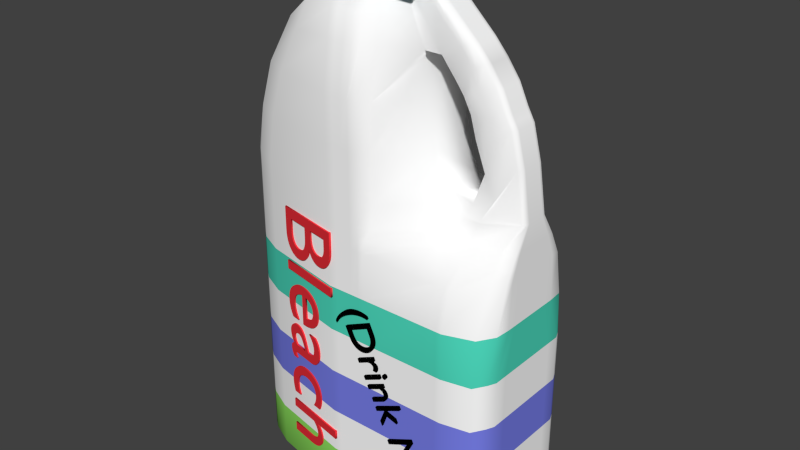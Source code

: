 # Source: Bleach_Bottle.blend  (saved by Blender 2.76.0; exported with 4.5.12 LTS)
import bpy
from mathutils import Matrix  # noqa: F401  (used for matrix-valued properties, if any)

bpy.ops.wm.read_factory_settings(use_empty=True)
scene = bpy.context.scene
scene.name = 'Scene'

# ---- collections
col_collection_1 = bpy.data.collections.new('Collection 1'); scene.collection.children.link(col_collection_1)

# ---- materials (node trees are filled in below, after node groups)
mat_color = bpy.data.materials.new('Color')
mat_color.alpha_threshold = 0.0
mat_color.use_transparent_shadow = False
mat_color.diffuse_color = (1.0, 1.0, 1.0, 1.0)
mat_color.roughness = 0.5
mat_stripe_1 = bpy.data.materials.new('Stripe 1')
mat_stripe_1.alpha_threshold = 0.0
mat_stripe_1.use_transparent_shadow = False
mat_stripe_1.diffuse_color = (0.2963, 0.8, 0.1284, 1.0)
mat_stripe_1.roughness = 0.5
mat_stripe_2 = bpy.data.materials.new('Stripe 2')
mat_stripe_2.alpha_threshold = 0.0
mat_stripe_2.use_transparent_shadow = False
mat_stripe_2.diffuse_color = (0.07655, 0.6982, 0.513, 1.0)
mat_stripe_2.roughness = 0.5
mat_stripe_3 = bpy.data.materials.new('Stripe 3')
mat_stripe_3.alpha_threshold = 0.0
mat_stripe_3.use_transparent_shadow = False
mat_stripe_3.diffuse_color = (0.1878, 0.2117, 0.8, 1.0)
mat_stripe_3.roughness = 0.5
mat_color_001 = bpy.data.materials.new('Color.001')
mat_color_001.alpha_threshold = 0.0
mat_color_001.use_transparent_shadow = False
mat_color_001.diffuse_color = (0.3656, 0.6876, 0.7743, 1.0)
mat_color_001.roughness = 0.5
mat_text_color = bpy.data.materials.new('Text Color')
mat_text_color.alpha_threshold = 0.0
mat_text_color.use_transparent_shadow = False
mat_text_color.diffuse_color = (0.8, 0.03079, 0.04217, 1.0)
mat_text_color.roughness = 0.5
mat_text_color_001 = bpy.data.materials.new('Text Color.001')
mat_text_color_001.alpha_threshold = 0.0
mat_text_color_001.use_transparent_shadow = False
mat_text_color_001.diffuse_color = (0.0, 0.0, 0.0, 1.0)
mat_text_color_001.roughness = 0.5

# ---- material node trees

# ---- world
world_world = bpy.data.worlds.new('World'); scene.world = world_world
world_world.color = (0.05088, 0.05088, 0.05088)
world_world.use_sun_shadow = False
world_world.sun_shadow_jitter_overblur = 0.0
world_world.cycles.sampling_method = 'MANUAL'
world_world.cycles.sample_map_resolution = 256

# ---- meshes
me_cube_001 = bpy.data.meshes.new('Cube.001')
me_cube_001.from_pydata([(-0.7473, -0.7482, -1.0), (-0.2736, -0.533, 1.0), (-0.7473, 0.7323, -1.0), (-0.2736, 0.5635, 1.0), (0.922, -0.9172, -1.0), (0.2871, -0.2039, 1.0), (0.922, 0.9172, -1.0), (0.2871, 0.2039, 1.0), (-0.7473, -0.7482, -0.8182), (-0.7473, -0.7482, -0.6364), (-0.7473, -0.7482, -0.4545), (-0.7473, -0.7482, -0.2727), (-0.7473, -0.7482, -0.09091), (-0.7473, -0.7482, 0.09091), (-0.7473, -0.7482, 0.2727), (-0.7054, -0.7482, 0.4545), (-0.6112, -0.7482, 0.6364), (-0.5057, -0.6873, 0.7916), (-0.2736, -0.5079, 1.0), (-0.2736, -0.186, 1.0), (-0.2736, -0.133, 1.0), (-0.2736, -0.0799, 1.0), (-0.2736, -0.02685, 1.0), (-0.2736, 0.0262, 1.0), (-0.2736, 0.07926, 1.0), (-0.2736, 0.1323, 1.0), (-0.2736, 0.1854, 1.0), (-0.2736, 0.5073, 1.0), (-0.5057, 0.6723, 0.7916), (-0.6112, 0.7323, 0.6364), (-0.7054, 0.7323, 0.4545), (-0.7473, 0.7323, 0.2727), (-0.7473, 0.7323, 0.09091), (-0.7473, 0.7323, -0.09091), (-0.7473, 0.7323, -0.2727), (-0.7473, 0.7323, -0.4545), (-0.7473, 0.7323, -0.6364), (-0.7473, 0.7323, -0.8182), (-0.9171, 0.612, -1.0), (-0.9724, 0.4426, -1.0), (-1.0, 0.2695, -1.0), (-1.0, 0.1494, -1.0), (-1.0, 0.02929, -1.0), (-1.0, -0.09082, -1.0), (-1.0, -0.2109, -1.0), (-1.0, -0.331, -1.0), (-0.9724, -0.5039, -1.0), (-0.9171, -0.5913, -1.0), (-0.2394, 0.5635, 1.0), (-0.1817, 0.5635, 1.0), (-0.124, 0.5635, 1.0), (-0.06631, 0.5635, 1.0), (-0.008622, 0.5635, 1.0), (0.06761, 0.506, 1.0), (0.1404, 0.1927, 1.0), (0.1706, 0.1853, 1.0), (0.2306, 0.2635, 1.0), (0.2787, 0.2221, 1.0), (0.5944, 0.2208, 0.8347), (0.8758, 0.2208, 0.5839), (0.9326, 0.2208, 0.4545), (0.9778, 0.2208, 0.2727), (0.9186, 0.6017, 0.09091), (0.922, 0.8687, -0.09091), (0.922, 0.9172, -0.2727), (0.922, 0.9172, -0.4545), (0.922, 0.9172, -0.6364), (0.922, 0.9172, -0.8182), (0.7244, 1.0, -1.0), (0.6836, 1.0, -1.0), (0.6428, 1.0, -1.0), (0.602, 1.0, -1.0), (0.129, 1.0, -1.0), (0.08842, 1.0, -1.0), (0.03073, 1.0, -1.0), (-0.02696, 1.0, -1.0), (-0.08465, 1.0, -1.0), (-0.1423, 1.0, -1.0), (0.3014, 0.1415, 1.0), (0.3014, 0.11, 1.0), (0.3014, 0.07859, 1.0), (0.3014, 0.04715, 1.0), (0.3014, 0.01572, 1.0), (0.3014, -0.01572, 1.0), (0.3014, -0.04715, 1.0), (0.3014, -0.07859, 1.0), (0.3014, -0.11, 1.0), (0.3014, -0.1415, 1.0), (0.5944, -0.2208, 0.8347), (0.8758, -0.2208, 0.5839), (0.9326, -0.2208, 0.4545), (0.9778, -0.2208, 0.2727), (0.9186, -0.6017, 0.09091), (0.922, -0.8687, -0.09091), (0.922, -0.9172, -0.2727), (0.922, -0.9172, -0.4545), (0.922, -0.9172, -0.6364), (0.922, -0.9172, -0.8182), (0.9759, -0.7458, -1.0), (1.0, -0.6364, -1.0), (1.0, -0.4545, -1.0), (1.0, -0.2727, -1.0), (1.0, -0.09091, -1.0), (1.0, 0.09091, -1.0), (1.0, 0.2727, -1.0), (1.0, 0.4545, -1.0), (1.0, 0.6364, -1.0), (0.9759, 0.7458, -1.0), (0.2787, -0.2221, 1.0), (0.2306, -0.2635, 1.0), (0.1706, -0.1933, 1.0), (0.1404, -0.1933, 1.0), (0.06761, -0.5067, 1.0), (-0.008622, -0.5641, 1.0), (-0.06631, -0.5641, 1.0), (-0.124, -0.5641, 1.0), (-0.1817, -0.5641, 1.0), (-0.2394, -0.5641, 1.0), (-0.1423, -1.0, -1.0), (-0.08465, -1.0, -1.0), (-0.02696, -1.0, -1.0), (0.03073, -1.0, -1.0), (0.08842, -1.0, -1.0), (0.129, -1.0, -1.0), (0.602, -1.0, -1.0), (0.6428, -1.0, -1.0), (0.6836, -1.0, -1.0), (0.7244, -1.0, -1.0), (0.2162, -0.1905, 1.0), (0.1816, -0.1877, 1.0), (0.1554, -0.1583, 1.0), (0.1404, -0.1583, 1.0), (0.06761, -0.4562, 1.0), (-0.008622, -0.5079, 1.0), (-0.06631, -0.5079, 1.0), (-0.124, -0.5079, 1.0), (-0.1817, -0.5079, 1.0), (-0.2394, -0.5079, 1.0), (0.2058, -0.1677, 1.0), (0.1816, -0.1677, 1.0), (0.1554, -0.1232, 1.0), (0.1404, -0.1232, 1.0), (0.06761, -0.1671, 1.0), (-0.008622, -0.186, 1.0), (-0.06631, -0.186, 1.0), (-0.124, -0.186, 1.0), (-0.1817, -0.186, 1.0), (-0.2394, -0.186, 1.0), (0.2058, -0.1198, 1.0), (0.1816, -0.1198, 1.0), (0.1554, -0.08806, 1.0), (0.1404, -0.08806, 1.0), (0.06761, -0.1194, 1.0), (-0.008622, -0.133, 1.0), (-0.06631, -0.133, 1.0), (-0.124, -0.133, 1.0), (-0.1817, -0.133, 1.0), (-0.2394, -0.133, 1.0), (0.2058, -0.07187, 1.0), (0.1816, -0.07187, 1.0), (0.1554, -0.05297, 1.0), (0.1404, -0.05297, 1.0), (0.06761, -0.0718, 1.0), (-0.008622, -0.0799, 1.0), (-0.06631, -0.0799, 1.0), (-0.124, -0.0799, 1.0), (-0.1817, -0.0799, 1.0), (-0.2394, -0.0799, 1.0), (0.2058, -0.02396, 1.0), (0.1816, -0.02396, 1.0), (0.1554, -0.01787, 1.0), (0.1404, -0.01787, 1.0), (0.06761, -0.02415, 1.0), (-0.008622, -0.02685, 1.0), (-0.06631, -0.02685, 1.0), (-0.124, -0.02685, 1.0), (-0.1817, -0.02685, 1.0), (-0.2394, -0.02685, 1.0), (0.2058, 0.02396, 1.0), (0.1816, 0.02396, 1.0), (0.1554, 0.01722, 1.0), (0.1404, 0.01722, 1.0), (0.06761, 0.0235, 1.0), (-0.008622, 0.0262, 1.0), (-0.06631, 0.0262, 1.0), (-0.124, 0.0262, 1.0), (-0.1817, 0.0262, 1.0), (-0.2394, 0.0262, 1.0), (0.2058, 0.07187, 1.0), (0.1816, 0.07187, 1.0), (0.1554, 0.05232, 1.0), (0.1404, 0.05232, 1.0), (0.06761, 0.07115, 1.0), (-0.008622, 0.07926, 1.0), (-0.06631, 0.07926, 1.0), (-0.124, 0.07926, 1.0), (-0.1817, 0.07926, 1.0), (-0.2394, 0.07926, 1.0), (0.2058, 0.1198, 1.0), (0.1816, 0.1198, 1.0), (0.1554, 0.08741, 1.0), (0.1404, 0.08741, 1.0), (0.06761, 0.1188, 1.0), (-0.008622, 0.1323, 1.0), (-0.06631, 0.1323, 1.0), (-0.124, 0.1323, 1.0), (-0.1817, 0.1323, 1.0), (-0.2394, 0.1323, 1.0), (0.2058, 0.1677, 1.0), (0.1859, 0.1549, 1.0), (0.1554, 0.1225, 1.0), (0.1404, 0.1225, 1.0), (0.06761, 0.1664, 1.0), (-0.008622, 0.1854, 1.0), (-0.06631, 0.1854, 1.0), (-0.124, 0.1854, 1.0), (-0.1817, 0.1854, 1.0), (-0.2394, 0.1854, 1.0), (0.2097, 0.2011, 1.0), (0.1896, 0.1972, 1.0), (0.1554, 0.1576, 1.0), (0.1404, 0.1576, 1.0), (0.06761, 0.4556, 1.0), (-0.008622, 0.5073, 1.0), (-0.06631, 0.5073, 1.0), (-0.124, 0.5073, 1.0), (-0.1817, 0.5073, 1.0), (-0.2394, 0.5073, 1.0), (-0.3234, -0.7145, -1.0), (-0.2223, -0.7004, -1.0), (-0.02696, -0.8182, -1.0), (0.03073, -0.8182, -1.0), (0.08842, -0.8182, -1.0), (0.129, -0.8182, -1.0), (0.602, -0.8182, -1.0), (0.6428, -0.8182, -1.0), (0.6836, -0.8182, -1.0), (0.7244, -0.8182, -1.0), (-0.2661, -0.6467, -1.0), (-0.1947, -0.6105, -1.0), (-0.02696, -0.6364, -1.0), (0.03073, -0.6364, -1.0), (0.08842, -0.6364, -1.0), (0.129, -0.6364, -1.0), (0.602, -0.6364, -1.0), (0.6428, -0.6364, -1.0), (0.6836, -0.6364, -1.0), (0.7244, -0.6364, -1.0), (-0.1423, -0.4545, -1.0), (-0.08465, -0.4545, -1.0), (-0.02696, -0.4545, -1.0), (0.03073, -0.4545, -1.0), (0.08842, -0.4545, -1.0), (0.129, -0.4545, -1.0), (0.602, -0.4545, -1.0), (0.6428, -0.4545, -1.0), (0.6836, -0.4545, -1.0), (0.7244, -0.4545, -1.0), (-0.1423, -0.2727, -1.0), (-0.08465, -0.2727, -1.0), (-0.02696, -0.2727, -1.0), (0.03073, -0.2727, -1.0), (0.08842, -0.2727, -1.0), (0.129, -0.2727, -1.0), (0.602, -0.2727, -1.0), (0.6428, -0.2727, -1.0), (0.6836, -0.2727, -1.0), (0.7244, -0.2727, -1.0), (-0.1423, -0.09091, -1.0), (-0.08465, -0.09091, -1.0), (-0.02696, -0.09091, -1.0), (0.03073, -0.09091, -1.0), (0.08842, -0.09091, -1.0), (0.129, -0.09091, -1.0), (0.602, -0.09091, -1.0), (0.6428, -0.09091, -1.0), (0.6836, -0.09091, -1.0), (0.7244, -0.09091, -1.0), (-0.1423, 0.09091, -1.0), (-0.08465, 0.09091, -1.0), (-0.02696, 0.09091, -1.0), (0.03073, 0.09091, -1.0), (0.08842, 0.09091, -1.0), (0.129, 0.09091, -1.0), (0.602, 0.09091, -1.0), (0.6428, 0.09091, -1.0), (0.6836, 0.09091, -1.0), (0.7244, 0.09091, -1.0), (-0.1423, 0.2727, -1.0), (-0.08465, 0.2727, -1.0), (-0.02696, 0.2727, -1.0), (0.03073, 0.2727, -1.0), (0.08842, 0.2727, -1.0), (0.129, 0.2727, -1.0), (0.602, 0.2727, -1.0), (0.6428, 0.2727, -1.0), (0.6836, 0.2727, -1.0), (0.7244, 0.2727, -1.0), (-0.1147, 0.5157, -1.0), (-0.08465, 0.4545, -1.0), (-0.02696, 0.4545, -1.0), (0.03073, 0.4545, -1.0), (0.08842, 0.4545, -1.0), (0.129, 0.4545, -1.0), (0.602, 0.4545, -1.0), (0.6428, 0.4545, -1.0), (0.6836, 0.4545, -1.0), (0.7244, 0.4545, -1.0), (-0.1423, 0.5439, -1.0), (-0.08465, 0.6364, -1.0), (-0.02696, 0.6364, -1.0), (0.03073, 0.6364, -1.0), (0.08842, 0.6364, -1.0), (0.129, 0.6364, -1.0), (0.602, 0.6364, -1.0), (0.6428, 0.6364, -1.0), (0.6836, 0.6364, -1.0), (0.7244, 0.6364, -1.0), (-0.126, 0.6906, -1.0), (-0.08465, 0.8182, -1.0), (-0.02696, 0.8182, -1.0), (0.03073, 0.8182, -1.0), (0.08842, 0.8182, -1.0), (0.129, 0.8182, -1.0), (0.602, 0.8182, -1.0), (0.6428, 0.8182, -1.0), (0.6836, 0.8182, -1.0), (0.7244, 0.8182, -1.0), (0.5623, -0.2635, 0.8298), (0.7819, -0.2635, 0.5335), (0.799, -0.2635, 0.3301), (0.6993, -0.2635, 0.2335), (0.7244, -0.8476, 0.05757), (0.7244, -1.0, -0.09091), (0.7244, -1.0, -0.2727), (0.7244, -1.0, -0.4545), (0.7244, -1.0, -0.6364), (0.7244, -1.0, -0.8182), (0.5416, -0.2635, 0.8205), (0.7291, -0.2635, 0.4176), (0.6523, -0.2635, 0.2942), (0.6083, -0.2635, 0.239), (0.6836, -0.8476, 0.05757), (0.6836, -1.0, -0.09091), (0.6836, -1.0, -0.2727), (0.6836, -1.0, -0.4545), (0.6836, -1.0, -0.6364), (0.6836, -1.0, -0.8182), (0.4077, -0.2559, 0.7795), (0.6584, -0.2635, 0.5263), (0.4801, -0.2635, 0.3329), (0.5729, -0.3521, 0.2359), (0.6428, -0.8476, 0.05757), (0.6428, -1.0, -0.09091), (0.6428, -1.0, -0.2727), (0.6428, -1.0, -0.4545), (0.6428, -1.0, -0.6364), (0.6428, -1.0, -0.8182), (0.2879, -0.2559, 0.78), (0.2472, -0.2635, 0.7359), (0.3813, -0.2635, 0.4509), (0.4377, -0.423, 0.2758), (0.602, -0.8476, 0.05757), (0.602, -1.0, -0.09091), (0.602, -1.0, -0.2727), (0.602, -1.0, -0.4545), (0.602, -1.0, -0.6364), (0.602, -1.0, -0.8182), (0.1404, -0.7064, 0.8182), (0.1647, -0.8981, 0.6364), (0.1647, -0.8981, 0.4545), (0.1647, -0.8981, 0.2727), (0.129, -1.0, 0.09091), (0.129, -1.0, -0.09091), (0.129, -1.0, -0.2727), (0.129, -1.0, -0.4545), (0.129, -1.0, -0.6364), (0.129, -1.0, -0.8182), (0.07248, -0.8487, 0.8182), (0.08842, -1.0, 0.6364), (0.08842, -1.0, 0.4545), (0.08842, -1.0, 0.2727), (0.08842, -1.0, 0.09091), (0.08842, -1.0, -0.09091), (0.08842, -1.0, -0.2727), (0.08842, -1.0, -0.4545), (0.08842, -1.0, -0.6364), (0.08842, -1.0, -0.8182), (0.03073, -0.9186, 0.8182), (0.03073, -1.0, 0.6364), (0.03073, -1.0, 0.4545), (0.03073, -1.0, 0.2727), (0.03073, -1.0, 0.09091), (0.03073, -1.0, -0.09091), (0.03073, -1.0, -0.2727), (0.03073, -1.0, -0.4545), (0.03073, -1.0, -0.6364), (0.03073, -1.0, -0.8182), (-0.02696, -0.9186, 0.8182), (-0.02696, -1.0, 0.6364), (-0.02696, -1.0, 0.4545), (-0.02696, -1.0, 0.2727), (-0.02696, -1.0, 0.09091), (-0.02696, -1.0, -0.09091), (-0.02696, -1.0, -0.2727), (-0.02696, -1.0, -0.4545), (-0.02696, -1.0, -0.6364), (-0.02696, -1.0, -0.8182), (-0.08465, -0.9186, 0.8182), (-0.08465, -1.0, 0.6364), (-0.08465, -1.0, 0.4545), (-0.08465, -1.0, 0.2727), (-0.08465, -1.0, 0.09091), (-0.08465, -1.0, -0.09091), (-0.08465, -1.0, -0.2727), (-0.08465, -1.0, -0.4545), (-0.08465, -1.0, -0.6364), (-0.08465, -1.0, -0.8182), (-0.1423, -0.9186, 0.8182), (-0.1423, -1.0, 0.6364), (-0.1423, -1.0, 0.4545), (-0.1423, -1.0, 0.2727), (-0.1423, -1.0, 0.09091), (-0.1423, -1.0, -0.09091), (-0.1423, -1.0, -0.2727), (-0.1423, -1.0, -0.4545), (-0.1423, -1.0, -0.6364), (-0.1423, -1.0, -0.8182), (0.6166, 0.1701, 0.8347), (0.898, 0.1701, 0.5839), (0.9548, 0.1701, 0.4545), (1.0, 0.1701, 0.2727), (1.0, 0.5198, 0.09091), (0.9918, 0.6487, -0.09091), (0.9759, 0.7458, -0.2727), (0.9759, 0.7458, -0.4545), (0.9759, 0.7458, -0.6364), (0.9759, 0.7458, -0.8182), (0.6166, 0.1323, 0.8347), (0.898, 0.1323, 0.5839), (0.9548, 0.1323, 0.4545), (1.0, 0.1323, 0.2727), (1.0, 0.4043, 0.09091), (1.0, 0.4401, -0.09091), (1.0, 0.6364, -0.2727), (1.0, 0.6364, -0.4545), (1.0, 0.6364, -0.6364), (1.0, 0.6364, -0.8182), (0.6166, 0.09452, 0.8347), (0.898, 0.09452, 0.5839), (0.9548, 0.09452, 0.4545), (1.0, 0.09452, 0.2727), (1.0, 0.2888, 0.09091), (1.0, 0.3143, -0.09091), (1.0, 0.4545, -0.2727), (1.0, 0.4545, -0.4545), (1.0, 0.4545, -0.6364), (1.0, 0.4545, -0.8182), (0.6166, 0.05671, 0.8347), (0.898, 0.05671, 0.5839), (0.9548, 0.05671, 0.4545), (1.0, 0.05671, 0.2727), (1.0, 0.1733, 0.09091), (1.0, 0.1886, -0.09091), (1.0, 0.2727, -0.2727), (1.0, 0.2727, -0.4545), (1.0, 0.2727, -0.6364), (1.0, 0.2727, -0.8182), (0.6166, 0.0189, 0.8347), (0.898, 0.0189, 0.5839), (0.9548, 0.0189, 0.4545), (1.0, 0.0189, 0.2727), (1.0, 0.05776, 0.09091), (1.0, 0.06287, -0.09091), (1.0, 0.09091, -0.2727), (1.0, 0.09091, -0.4545), (1.0, 0.09091, -0.6364), (1.0, 0.09091, -0.8182), (0.6166, -0.0189, 0.8347), (0.898, -0.0189, 0.5839), (0.9548, -0.0189, 0.4545), (1.0, -0.0189, 0.2727), (1.0, -0.05776, 0.09091), (1.0, -0.06287, -0.09091), (1.0, -0.09091, -0.2727), (1.0, -0.09091, -0.4545), (1.0, -0.09091, -0.6364), (1.0, -0.09091, -0.8182), (0.6166, -0.05671, 0.8347), (0.898, -0.05671, 0.5839), (0.9548, -0.05671, 0.4545), (1.0, -0.05671, 0.2727), (1.0, -0.1733, 0.09091), (1.0, -0.1886, -0.09091), (1.0, -0.2727, -0.2727), (1.0, -0.2727, -0.4545), (1.0, -0.2727, -0.6364), (1.0, -0.2727, -0.8182), (0.6166, -0.09452, 0.8347), (0.898, -0.09452, 0.5839), (0.9548, -0.09452, 0.4545), (1.0, -0.09452, 0.2727), (1.0, -0.2888, 0.09091), (1.0, -0.3143, -0.09091), (1.0, -0.4545, -0.2727), (1.0, -0.4545, -0.4545), (1.0, -0.4545, -0.6364), (1.0, -0.4545, -0.8182), (0.6166, -0.1323, 0.8347), (0.898, -0.1323, 0.5839), (0.9548, -0.1323, 0.4545), (1.0, -0.1323, 0.2727), (1.0, -0.4043, 0.09091), (1.0, -0.4401, -0.09091), (1.0, -0.6364, -0.2727), (1.0, -0.6364, -0.4545), (1.0, -0.6364, -0.6364), (1.0, -0.6364, -0.8182), (0.6166, -0.1701, 0.8347), (0.898, -0.1701, 0.5839), (0.9548, -0.1701, 0.4545), (1.0, -0.1701, 0.2727), (1.0, -0.5198, 0.09091), (0.9918, -0.6487, -0.09091), (0.9759, -0.7458, -0.2727), (0.9759, -0.7458, -0.4545), (0.9759, -0.7458, -0.6364), (0.9759, -0.7458, -0.8182), (-0.1423, 0.9182, 0.8182), (-0.1423, 1.0, 0.6364), (-0.1423, 1.0, 0.4545), (-0.1423, 1.0, 0.2727), (-0.1423, 1.0, 0.09091), (-0.1423, 1.0, -0.09091), (-0.1423, 1.0, -0.2727), (-0.1423, 1.0, -0.4545), (-0.1423, 1.0, -0.6364), (-0.1423, 1.0, -0.8182), (-0.08465, 0.9182, 0.8182), (-0.08465, 1.0, 0.6364), (-0.08465, 1.0, 0.4545), (-0.08465, 1.0, 0.2727), (-0.08465, 1.0, 0.09091), (-0.08465, 1.0, -0.09091), (-0.08465, 1.0, -0.2727), (-0.08465, 1.0, -0.4545), (-0.08465, 1.0, -0.6364), (-0.08465, 1.0, -0.8182), (-0.02696, 0.9182, 0.8182), (-0.02696, 1.0, 0.6364), (-0.02696, 1.0, 0.4545), (-0.02696, 1.0, 0.2727), (-0.02696, 1.0, 0.09091), (-0.02696, 1.0, -0.09091), (-0.02696, 1.0, -0.2727), (-0.02696, 1.0, -0.4545), (-0.02696, 1.0, -0.6364), (-0.02696, 1.0, -0.8182), (0.03073, 0.9182, 0.8182), (0.03073, 1.0, 0.6364), (0.03073, 1.0, 0.4545), (0.03073, 1.0, 0.2727), (0.03073, 1.0, 0.09091), (0.03073, 1.0, -0.09091), (0.03073, 1.0, -0.2727), (0.03073, 1.0, -0.4545), (0.03073, 1.0, -0.6364), (0.03073, 1.0, -0.8182), (0.07248, 0.8483, 0.8182), (0.08842, 1.0, 0.6364), (0.08842, 1.0, 0.4545), (0.08842, 1.0, 0.2727), (0.08842, 1.0, 0.09091), (0.08842, 1.0, -0.09091), (0.08842, 1.0, -0.2727), (0.08842, 1.0, -0.4545), (0.08842, 1.0, -0.6364), (0.08842, 1.0, -0.8182), (0.1404, 0.706, 0.8182), (0.1647, 0.8981, 0.6364), (0.1647, 0.8981, 0.4545), (0.1647, 0.8981, 0.2727), (0.129, 1.0, 0.09091), (0.129, 1.0, -0.09091), (0.129, 1.0, -0.2727), (0.129, 1.0, -0.4545), (0.129, 1.0, -0.6364), (0.129, 1.0, -0.8182), (0.2695, 0.2635, 0.7905), (0.2472, 0.2635, 0.7359), (0.3813, 0.2635, 0.4509), (0.4377, 0.423, 0.2758), (0.602, 0.8476, 0.05757), (0.602, 1.0, -0.09091), (0.602, 1.0, -0.2727), (0.602, 1.0, -0.4545), (0.602, 1.0, -0.6364), (0.602, 1.0, -0.8182), (0.4077, 0.2711, 0.7795), (0.6584, 0.2635, 0.5263), (0.4801, 0.2635, 0.3329), (0.5729, 0.3521, 0.2359), (0.6428, 0.8476, 0.05757), (0.6428, 1.0, -0.09091), (0.6428, 1.0, -0.2727), (0.6428, 1.0, -0.4545), (0.6428, 1.0, -0.6364), (0.6428, 1.0, -0.8182), (0.5416, 0.2635, 0.8205), (0.7291, 0.2635, 0.4176), (0.6523, 0.2635, 0.2942), (0.6083, 0.2635, 0.239), (0.6836, 0.8476, 0.05757), (0.6836, 1.0, -0.09091), (0.6836, 1.0, -0.2727), (0.6836, 1.0, -0.4545), (0.6836, 1.0, -0.6364), (0.6836, 1.0, -0.8182), (0.5623, 0.2635, 0.8298), (0.7819, 0.2635, 0.5335), (0.799, 0.2635, 0.3301), (0.6993, 0.2635, 0.2335), (0.7244, 0.8476, 0.05757), (0.7244, 1.0, -0.09091), (0.7244, 1.0, -0.2727), (0.7244, 1.0, -0.4545), (0.7244, 1.0, -0.6364), (0.7244, 1.0, -0.8182), (-0.6138, -0.5433, 0.8182), (-0.781, -0.5913, 0.6364), (-0.8752, -0.5913, 0.4545), (-0.9171, -0.5913, 0.2727), (-0.9171, -0.5913, 0.09091), (-0.9171, -0.5913, -0.09091), (-0.9171, -0.5913, -0.2727), (-0.9171, -0.5913, -0.4545), (-0.9171, -0.5913, -0.6364), (-0.9171, -0.5913, -0.8182), (-0.6138, -0.4145, 0.8182), (-0.7931, -0.5039, 0.6364), (-0.9172, -0.5039, 0.4545), (-0.9724, -0.5039, 0.2727), (-0.9724, -0.5039, 0.09091), (-0.9724, -0.5039, -0.09091), (-0.9724, -0.5039, -0.2727), (-0.9724, -0.5039, -0.4545), (-0.9724, -0.5039, -0.6364), (-0.9724, -0.5039, -0.8182), (-0.6138, -0.3042, 0.8182), (-0.8207, -0.331, 0.6364), (-0.9448, -0.331, 0.4545), (-1.0, -0.331, 0.2727), (-1.0, -0.331, 0.09091), (-1.0, -0.331, -0.09091), (-1.0, -0.331, -0.2727), (-1.0, -0.331, -0.4545), (-1.0, -0.331, -0.6364), (-1.0, -0.331, -0.8182), (-0.6138, -0.1939, 0.8182), (-0.8207, -0.2109, 0.6364), (-0.9448, -0.2109, 0.4545), (-1.0, -0.2109, 0.2727), (-1.0, -0.2109, 0.09091), (-1.0, -0.2109, -0.09091), (-1.0, -0.2109, -0.2727), (-1.0, -0.2109, -0.4545), (-1.0, -0.2109, -0.6364), (-1.0, -0.2109, -0.8182), (-0.6138, -0.08361, 0.8182), (-0.8207, -0.09082, 0.6364), (-0.9448, -0.09082, 0.4545), (-1.0, -0.09082, 0.2727), (-1.0, -0.09082, 0.09091), (-1.0, -0.09082, -0.09091), (-1.0, -0.09082, -0.2727), (-1.0, -0.09082, -0.4545), (-1.0, -0.09082, -0.6364), (-1.0, -0.09082, -0.8182), (-0.6138, 0.0267, 0.8182), (-0.8207, 0.02929, 0.6364), (-0.9448, 0.02929, 0.4545), (-1.0, 0.02929, 0.2727), (-1.0, 0.02929, 0.09091), (-1.0, 0.02929, -0.09091), (-1.0, 0.02929, -0.2727), (-1.0, 0.02929, -0.4545), (-1.0, 0.02929, -0.6364), (-1.0, 0.02929, -0.8182), (-0.6138, 0.137, 0.8182), (-0.8207, 0.1494, 0.6364), (-0.9448, 0.1494, 0.4545), (-1.0, 0.1494, 0.2727), (-1.0, 0.1494, 0.09091), (-1.0, 0.1494, -0.09091), (-1.0, 0.1494, -0.2727), (-1.0, 0.1494, -0.4545), (-1.0, 0.1494, -0.6364), (-1.0, 0.1494, -0.8182), (-0.6138, 0.2473, 0.8182), (-0.8207, 0.2695, 0.6364), (-0.9448, 0.2695, 0.4545), (-1.0, 0.2695, 0.2727), (-1.0, 0.2695, 0.09091), (-1.0, 0.2695, -0.09091), (-1.0, 0.2695, -0.2727), (-1.0, 0.2695, -0.4545), (-1.0, 0.2695, -0.6364), (-1.0, 0.2695, -0.8182), (-0.6138, 0.3576, 0.8182), (-0.7931, 0.4426, 0.6364), (-0.9172, 0.4426, 0.4545), (-0.9724, 0.4426, 0.2727), (-0.9724, 0.4426, 0.09091), (-0.9724, 0.4426, -0.09091), (-0.9724, 0.4426, -0.2727), (-0.9724, 0.4426, -0.4545), (-0.9724, 0.4426, -0.6364), (-0.9724, 0.4426, -0.8182), (-0.6138, 0.5619, 0.8182), (-0.781, 0.612, 0.6364), (-0.8752, 0.612, 0.4545), (-0.9171, 0.612, 0.2727), (-0.9171, 0.612, 0.09091), (-0.9171, 0.612, -0.09091), (-0.9171, 0.612, -0.2727), (-0.9171, 0.612, -0.4545), (-0.9171, 0.612, -0.6364), (-0.9171, 0.612, -0.8182), (0.7672, 0.2208, 0.7087), (0.7672, -0.2208, 0.7087), (0.6652, -0.2635, 0.6963), (0.6148, -0.2635, 0.7487), (0.5084, -0.2635, 0.7098), (0.7894, 0.1701, 0.7087), (0.7894, 0.1323, 0.7087), (0.7894, 0.09452, 0.7087), (0.7894, 0.05671, 0.7087), (0.7894, 0.0189, 0.7087), (0.7894, -0.0189, 0.7087), (0.7894, -0.05671, 0.7087), (0.7894, -0.09452, 0.7087), (0.7894, -0.1323, 0.7087), (0.7894, -0.1701, 0.7087), (0.5084, 0.2635, 0.7098), (0.6148, 0.2635, 0.7487), (0.6652, 0.2635, 0.6963), (0.6809, 0.2208, 0.778), (0.6809, -0.2208, 0.778), (0.6434, -0.2635, 0.765), (0.582, -0.2635, 0.7922), (0.4464, -0.2605, 0.7527), (0.7032, 0.1701, 0.778), (0.7032, 0.1323, 0.778), (0.7032, 0.09452, 0.778), (0.7032, 0.05671, 0.778), (0.7032, 0.0189, 0.778), (0.7032, -0.0189, 0.778), (0.7032, -0.05671, 0.778), (0.7032, -0.09452, 0.778), (0.7032, -0.1323, 0.778), (0.7032, -0.1701, 0.778), (0.4555, 0.2635, 0.7537), (0.582, 0.2635, 0.7922), (0.6434, 0.2635, 0.765), (0.8292, 0.2208, 0.6319), (0.8292, -0.2208, 0.6319), (0.7572, -0.2635, 0.6108), (0.6243, -0.2635, 0.6813), (0.5679, -0.2635, 0.6635), (0.8515, 0.1701, 0.6319), (0.8515, 0.1323, 0.6319), (0.8515, 0.09452, 0.6319), (0.8515, 0.05671, 0.6319), (0.8515, 0.0189, 0.6319), (0.8515, -0.0189, 0.6319), (0.8515, -0.05671, 0.6319), (0.8515, -0.09452, 0.6319), (0.8515, -0.1323, 0.6319), (0.8515, -0.1701, 0.6319), (0.5679, 0.2635, 0.6635), (0.6243, 0.2635, 0.6813), (0.7572, 0.2635, 0.6108), (0.8536, 0.2208, 0.6066), (0.8536, -0.2208, 0.6066), (0.7695, -0.2635, 0.5721), (0.7103, -0.2635, 0.6147), (0.6198, -0.2635, 0.6058), (0.8758, 0.1701, 0.6066), (0.8758, 0.1323, 0.6066), (0.8758, 0.09452, 0.6066), (0.8758, 0.05671, 0.6066), (0.8758, 0.0189, 0.6066), (0.8758, -0.0189, 0.6066), (0.8758, -0.05671, 0.6066), (0.8758, -0.09452, 0.6066), (0.8758, -0.1323, 0.6066), (0.8758, -0.1701, 0.6066), (0.6198, 0.2635, 0.6058), (0.7103, 0.2635, 0.6147), (0.7695, 0.2635, 0.5721), (-0.7473, -0.7482, 0.1818), (-0.7473, 0.7323, 0.1818), (0.9186, 0.4494, 0.1818), (0.9186, -0.4494, 0.1818), (0.7119, -0.4494, 0.1878), (0.646, -0.4494, 0.1906), (0.5894, -0.4443, 0.1912), (0.5038, -0.5001, 0.1905), (0.1647, -0.9287, 0.1818), (0.08842, -1.0, 0.1818), (0.03073, -1.0, 0.1818), (-0.02696, -1.0, 0.1818), (-0.08465, -1.0, 0.1818), (-0.1423, -1.0, 0.1818), (1.0, 0.3677, 0.1818), (1.0, 0.286, 0.1818), (1.0, 0.2043, 0.1818), (1.0, 0.1226, 0.1818), (1.0, 0.04086, 0.1818), (1.0, -0.04086, 0.1818), (1.0, -0.1226, 0.1818), (1.0, -0.2043, 0.1818), (1.0, -0.286, 0.1818), (1.0, -0.3677, 0.1818), (-0.1423, 1.0, 0.1818), (-0.08465, 1.0, 0.1818), (-0.02696, 1.0, 0.1818), (0.03073, 1.0, 0.1818), (0.08842, 1.0, 0.1818), (0.1647, 0.9287, 0.1818), (0.5038, 0.5001, 0.1905), (0.5894, 0.4443, 0.1912), (0.646, 0.4494, 0.1906), (0.7119, 0.4494, 0.1878), (-0.9171, -0.5913, 0.1818), (-0.9724, -0.5039, 0.1818), (-1.0, -0.331, 0.1818), (-1.0, -0.2109, 0.1818), (-1.0, -0.09082, 0.1818), (-1.0, 0.02929, 0.1818), (-1.0, 0.1494, 0.1818), (-1.0, 0.2695, 0.1818), (-0.9724, 0.4426, 0.1818), (-0.9171, 0.612, 0.1818), (-0.7473, 0.7323, 0.1364), (0.9186, 0.5424, 0.1364), (0.9186, -0.5424, 0.1364), (0.7182, -0.5966, 0.1425), (0.6648, -0.5966, 0.1439), (0.6161, -0.5966, 0.1522), (0.5696, -0.5966, 0.1503), (0.129, -0.968, 0.1364), (0.08842, -1.0, 0.1364), (0.03073, -1.0, 0.1364), (-0.02696, -1.0, 0.1364), (-0.08465, -1.0, 0.1364), (-0.1423, -1.0, 0.1364), (1.0, 0.4438, 0.1364), (1.0, 0.3452, 0.1364), (1.0, 0.2465, 0.1364), (1.0, 0.1479, 0.1364), (1.0, 0.04931, 0.1364), (1.0, -0.04931, 0.1364), (1.0, -0.1479, 0.1364), (1.0, -0.2465, 0.1364), (1.0, -0.3452, 0.1364), (1.0, -0.4438, 0.1364), (-0.1423, 1.0, 0.1364), (-0.08465, 1.0, 0.1364), (-0.02696, 1.0, 0.1364), (0.03073, 1.0, 0.1364), (0.08842, 1.0, 0.1364), (0.129, 0.968, 0.1364), (0.5696, 0.5966, 0.1503), (0.6161, 0.5966, 0.1522), (0.6648, 0.5966, 0.1439), (0.7182, 0.5966, 0.1425), (-0.9171, -0.5913, 0.1364), (-0.9724, -0.5039, 0.1364), (-1.0, -0.331, 0.1364), (-1.0, -0.2109, 0.1364), (-1.0, -0.09082, 0.1364), (-1.0, 0.02929, 0.1364), (-1.0, 0.1494, 0.1364), (-1.0, 0.2695, 0.1364), (-0.9724, 0.4426, 0.1364), (-0.9171, 0.612, 0.1364), (-0.7473, -0.7482, 0.1364), (-0.4046, -0.6589, 0.9091), (-0.4046, 0.6697, 0.9091), (0.4445, 0.2208, 0.9174), (0.4445, -0.2208, 0.9174), (0.4242, -0.2635, 0.9149), (0.3861, -0.2635, 0.9102), (0.28, -0.2635, 0.895), (0.205, -0.2635, 0.8953), (0.1161, -0.6178, 0.9091), (0.0322, -0.7378, 0.9091), (-0.01779, -0.7532, 0.9091), (-0.07548, -0.7532, 0.9091), (-0.1332, -0.7532, 0.9091), (-0.1909, -0.7532, 0.9091), (0.4667, 0.1701, 0.9174), (0.4667, 0.1323, 0.9174), (0.4667, 0.09452, 0.9174), (0.4667, 0.05671, 0.9174), (0.4667, 0.0189, 0.9174), (0.4667, -0.0189, 0.9174), (0.4667, -0.05671, 0.9174), (0.4667, -0.09452, 0.9174), (0.4667, -0.1323, 0.9174), (0.4667, -0.1701, 0.9174), (-0.1909, 0.7526, 0.9091), (-0.1332, 0.7526, 0.9091), (-0.07548, 0.7526, 0.9091), (-0.01779, 0.7526, 0.9091), (0.0322, 0.7371, 0.9091), (0.1161, 0.6172, 0.9091), (0.205, 0.2635, 0.8953), (0.28, 0.2635, 0.895), (0.3861, 0.2635, 0.9102), (0.4242, 0.2635, 0.9149), (-0.4437, -0.5518, 0.9091), (-0.4437, -0.3728, 0.9091), (-0.4437, -0.2736, 0.9091), (-0.4437, -0.1745, 0.9091), (-0.4437, -0.0753, 0.9091), (-0.4437, 0.02386, 0.9091), (-0.4437, 0.123, 0.9091), (-0.4437, 0.2222, 0.9091), (-0.4437, 0.3213, 0.9091), (-0.4437, 0.5715, 0.9091), (-0.3223, -0.5613, 0.974), (-0.3223, 0.5614, 0.974), (0.3374, 0.2208, 0.9763), (0.3374, -0.2208, 0.9763), (0.3256, -0.2635, 0.9757), (0.2751, -0.2635, 0.9743), (0.2019, -0.2635, 0.97), (0.1589, -0.1933, 0.97), (0.0815, -0.5335, 0.974), (0.005264, -0.5939, 0.974), (-0.05243, -0.5939, 0.974), (-0.1101, -0.5939, 0.974), (-0.1678, -0.5939, 0.974), (-0.2255, -0.5939, 0.974), (0.3596, 0.1701, 0.9763), (0.3596, 0.1323, 0.9763), (0.3596, 0.09452, 0.9763), (0.3596, 0.05671, 0.9763), (0.3596, 0.0189, 0.9763), (0.3596, -0.0189, 0.9763), (0.3596, -0.05671, 0.9763), (0.3596, -0.09452, 0.9763), (0.3596, -0.1323, 0.9763), (0.3596, -0.1701, 0.9763), (-0.2255, 0.5614, 0.974), (-0.1678, 0.5933, 0.974), (-0.1101, 0.5933, 0.974), (-0.05243, 0.5933, 0.974), (0.005264, 0.5933, 0.974), (0.0815, 0.5328, 0.974), (0.1589, 0.1927, 0.97), (0.2019, 0.2635, 0.97), (0.2751, 0.2635, 0.9743), (0.3256, 0.2635, 0.9757), (-0.3223, -0.5273, 0.974), (-0.3223, -0.2663, 0.974), (-0.3223, -0.1903, 0.974), (-0.3223, -0.1143, 0.974), (-0.3223, -0.03832, 0.974), (-0.3223, 0.03767, 0.974), (-0.3223, 0.1137, 0.974), (-0.3223, 0.1896, 0.974), (-0.3223, 0.2656, 0.974), (-0.3223, 0.5266, 0.974)], [(328, 618)], [(727, 37, 2, 38), (627, 67, 6, 68), (527, 97, 4, 98), (427, 8, 0, 118), (327, 68, 6, 107), (227, 48, 3, 27), (117, 137, 18, 1), (137, 147, 19, 18), (147, 157, 20, 19), (157, 167, 21, 20), (167, 177, 22, 21), (177, 187, 23, 22), (187, 197, 24, 23), (197, 207, 25, 24), (207, 217, 26, 25), (217, 227, 27, 26), (5, 87, 128, 108), (108, 128, 129, 109), (109, 129, 130, 110), (110, 130, 131, 111), (111, 131, 132, 112), (112, 132, 133, 113), (113, 133, 134, 114), (114, 134, 135, 115), (115, 135, 136, 116), (116, 136, 137, 117), (87, 86, 138, 128), (128, 138, 139, 129), (129, 139, 140, 130), (130, 140, 141, 131), (131, 141, 142, 132), (132, 142, 143, 133), (133, 143, 144, 134), (134, 144, 145, 135), (135, 145, 146, 136), (136, 146, 147, 137), (86, 85, 148, 138), (138, 148, 149, 139), (139, 149, 150, 140), (140, 150, 151, 141), (141, 151, 152, 142), (142, 152, 153, 143), (143, 153, 154, 144), (144, 154, 155, 145), (145, 155, 156, 146), (146, 156, 157, 147), (85, 84, 158, 148), (148, 158, 159, 149), (149, 159, 160, 150), (150, 160, 161, 151), (151, 161, 162, 152), (152, 162, 163, 153), (153, 163, 164, 154), (154, 164, 165, 155), (155, 165, 166, 156), (156, 166, 167, 157), (84, 83, 168, 158), (158, 168, 169, 159), (159, 169, 170, 160), (160, 170, 171, 161), (161, 171, 172, 162), (162, 172, 173, 163), (163, 173, 174, 164), (164, 174, 175, 165), (165, 175, 176, 166), (166, 176, 177, 167), (83, 82, 178, 168), (168, 178, 179, 169), (169, 179, 180, 170), (170, 180, 181, 171), (171, 181, 182, 172), (172, 182, 183, 173), (173, 183, 184, 174), (174, 184, 185, 175), (175, 185, 186, 176), (176, 186, 187, 177), (82, 81, 188, 178), (178, 188, 189, 179), (179, 189, 190, 180), (180, 190, 191, 181), (181, 191, 192, 182), (182, 192, 193, 183), (183, 193, 194, 184), (184, 194, 195, 185), (185, 195, 196, 186), (186, 196, 197, 187), (81, 80, 198, 188), (188, 198, 199, 189), (189, 199, 200, 190), (190, 200, 201, 191), (191, 201, 202, 192), (192, 202, 203, 193), (193, 203, 204, 194), (194, 204, 205, 195), (195, 205, 206, 196), (196, 206, 207, 197), (80, 79, 208, 198), (198, 208, 209, 199), (199, 209, 210, 200), (200, 210, 211, 201), (201, 211, 212, 202), (202, 212, 213, 203), (203, 213, 214, 204), (204, 214, 215, 205), (205, 215, 216, 206), (206, 216, 217, 207), (79, 78, 218, 208), (208, 218, 219, 209), (209, 219, 220, 210), (210, 220, 221, 211), (211, 221, 222, 212), (212, 222, 223, 213), (213, 223, 224, 214), (214, 224, 225, 215), (215, 225, 226, 216), (216, 226, 227, 217), (78, 7, 57, 218), (218, 57, 56, 219), (219, 56, 55, 220), (220, 55, 54, 221), (221, 54, 53, 222), (222, 53, 52, 223), (223, 52, 51, 224), (224, 51, 50, 225), (225, 50, 49, 226), (226, 49, 48, 227), (127, 237, 98, 4), (237, 247, 99, 98), (247, 257, 100, 99), (257, 267, 101, 100), (267, 277, 102, 101), (277, 287, 103, 102), (287, 297, 104, 103), (297, 307, 105, 104), (307, 317, 106, 105), (317, 327, 107, 106), (0, 47, 228, 118), (118, 228, 229, 119), (119, 229, 230, 120), (120, 230, 231, 121), (121, 231, 232, 122), (122, 232, 233, 123), (123, 233, 234, 124), (124, 234, 235, 125), (125, 235, 236, 126), (126, 236, 237, 127), (47, 46, 238, 228), (228, 238, 239, 229), (229, 239, 240, 230), (230, 240, 241, 231), (231, 241, 242, 232), (232, 242, 243, 233), (233, 243, 244, 234), (234, 244, 245, 235), (235, 245, 246, 236), (236, 246, 247, 237), (46, 45, 248, 238), (238, 248, 249, 239), (239, 249, 250, 240), (240, 250, 251, 241), (241, 251, 252, 242), (242, 252, 253, 243), (243, 253, 254, 244), (244, 254, 255, 245), (245, 255, 256, 246), (246, 256, 257, 247), (45, 44, 258, 248), (248, 258, 259, 249), (249, 259, 260, 250), (250, 260, 261, 251), (251, 261, 262, 252), (252, 262, 263, 253), (253, 263, 264, 254), (254, 264, 265, 255), (255, 265, 266, 256), (256, 266, 267, 257), (44, 43, 268, 258), (258, 268, 269, 259), (259, 269, 270, 260), (260, 270, 271, 261), (261, 271, 272, 262), (262, 272, 273, 263), (263, 273, 274, 264), (264, 274, 275, 265), (265, 275, 276, 266), (266, 276, 277, 267), (43, 42, 278, 268), (268, 278, 279, 269), (269, 279, 280, 270), (270, 280, 281, 271), (271, 281, 282, 272), (272, 282, 283, 273), (273, 283, 284, 274), (274, 284, 285, 275), (275, 285, 286, 276), (276, 286, 287, 277), (42, 41, 288, 278), (278, 288, 289, 279), (279, 289, 290, 280), (280, 290, 291, 281), (281, 291, 292, 282), (282, 292, 293, 283), (283, 293, 294, 284), (284, 294, 295, 285), (285, 295, 296, 286), (286, 296, 297, 287), (41, 40, 298, 288), (288, 298, 299, 289), (289, 299, 300, 290), (290, 300, 301, 291), (291, 301, 302, 292), (292, 302, 303, 293), (293, 303, 304, 294), (294, 304, 305, 295), (295, 305, 306, 296), (296, 306, 307, 297), (40, 39, 308, 298), (298, 308, 309, 299), (299, 309, 310, 300), (300, 310, 311, 301), (301, 311, 312, 302), (302, 312, 313, 303), (303, 313, 314, 304), (304, 314, 315, 305), (305, 315, 316, 306), (306, 316, 317, 307), (39, 38, 318, 308), (308, 318, 319, 309), (309, 319, 320, 310), (310, 320, 321, 311), (311, 321, 322, 312), (312, 322, 323, 313), (313, 323, 324, 314), (314, 324, 325, 315), (315, 325, 326, 316), (316, 326, 327, 317), (38, 2, 77, 318), (318, 77, 76, 319), (319, 76, 75, 320), (320, 75, 74, 321), (321, 74, 73, 322), (322, 73, 72, 323), (323, 72, 71, 324), (324, 71, 70, 325), (325, 70, 69, 326), (326, 69, 68, 327), (97, 337, 127, 4), (337, 347, 126, 127), (347, 357, 125, 126), (357, 367, 124, 125), (367, 377, 123, 124), (377, 387, 122, 123), (387, 397, 121, 122), (397, 407, 120, 121), (407, 417, 119, 120), (417, 427, 118, 119), (891, 892, 328, 88), (783, 784, 329, 89), (89, 329, 330, 90), (90, 330, 331, 91), (846, 847, 332, 92), (92, 332, 333, 93), (93, 333, 334, 94), (94, 334, 335, 95), (95, 335, 336, 96), (96, 336, 337, 97), (892, 893, 338, 328), (784, 785, 339, 329), (329, 339, 340, 330), (330, 340, 341, 331), (847, 848, 342, 332), (332, 342, 343, 333), (333, 343, 344, 334), (334, 344, 345, 335), (335, 345, 346, 336), (336, 346, 347, 337), (893, 894, 348, 338), (785, 786, 349, 339), (340, 350, 351, 341), (848, 849, 352, 342), (342, 352, 353, 343), (343, 353, 354, 344), (344, 354, 355, 345), (345, 355, 356, 346), (346, 356, 357, 347), (894, 895, 358, 348), (350, 360, 361, 351), (849, 850, 362, 352), (352, 362, 363, 353), (353, 363, 364, 354), (354, 364, 365, 355), (355, 365, 366, 356), (356, 366, 367, 357), (895, 896, 368, 358), (358, 368, 369, 359), (359, 369, 370, 360), (360, 370, 371, 361), (850, 851, 372, 362), (362, 372, 373, 363), (363, 373, 374, 364), (364, 374, 375, 365), (365, 375, 376, 366), (366, 376, 377, 367), (896, 897, 378, 368), (368, 378, 379, 369), (369, 379, 380, 370), (370, 380, 381, 371), (851, 852, 382, 372), (372, 382, 383, 373), (373, 383, 384, 374), (374, 384, 385, 375), (375, 385, 386, 376), (376, 386, 387, 377), (897, 898, 388, 378), (378, 388, 389, 379), (379, 389, 390, 380), (380, 390, 391, 381), (852, 853, 392, 382), (382, 392, 393, 383), (383, 393, 394, 384), (384, 394, 395, 385), (385, 395, 396, 386), (386, 396, 397, 387), (898, 899, 398, 388), (388, 398, 399, 389), (389, 399, 400, 390), (390, 400, 401, 391), (853, 854, 402, 392), (392, 402, 403, 393), (393, 403, 404, 394), (394, 404, 405, 395), (395, 405, 406, 396), (396, 406, 407, 397), (899, 900, 408, 398), (398, 408, 409, 399), (399, 409, 410, 400), (400, 410, 411, 401), (854, 855, 412, 402), (402, 412, 413, 403), (403, 413, 414, 404), (404, 414, 415, 405), (405, 415, 416, 406), (406, 416, 417, 407), (900, 901, 418, 408), (408, 418, 419, 409), (409, 419, 420, 410), (410, 420, 421, 411), (855, 856, 422, 412), (412, 422, 423, 413), (413, 423, 424, 414), (414, 424, 425, 415), (415, 425, 426, 416), (416, 426, 427, 417), (901, 888, 17, 418), (418, 17, 16, 419), (419, 16, 15, 420), (420, 15, 14, 421), (856, 887, 13, 422), (422, 13, 12, 423), (423, 12, 11, 424), (424, 11, 10, 425), (425, 10, 9, 426), (426, 9, 8, 427), (67, 437, 107, 6), (437, 447, 106, 107), (447, 457, 105, 106), (457, 467, 104, 105), (467, 477, 103, 104), (477, 487, 102, 103), (487, 497, 101, 102), (497, 507, 100, 101), (507, 517, 99, 100), (517, 527, 98, 99), (890, 902, 428, 58), (782, 787, 429, 59), (59, 429, 430, 60), (60, 430, 431, 61), (845, 857, 432, 62), (62, 432, 433, 63), (63, 433, 434, 64), (64, 434, 435, 65), (65, 435, 436, 66), (66, 436, 437, 67), (902, 903, 438, 428), (787, 788, 439, 429), (429, 439, 440, 430), (430, 440, 441, 431), (857, 858, 442, 432), (432, 442, 443, 433), (433, 443, 444, 434), (434, 444, 445, 435), (435, 445, 446, 436), (436, 446, 447, 437), (903, 904, 448, 438), (788, 789, 449, 439), (439, 449, 450, 440), (440, 450, 451, 441), (858, 859, 452, 442), (442, 452, 453, 443), (443, 453, 454, 444), (444, 454, 455, 445), (445, 455, 456, 446), (446, 456, 457, 447), (904, 905, 458, 448), (789, 790, 459, 449), (449, 459, 460, 450), (450, 460, 461, 451), (859, 860, 462, 452), (452, 462, 463, 453), (453, 463, 464, 454), (454, 464, 465, 455), (455, 465, 466, 456), (456, 466, 467, 457), (905, 906, 468, 458), (790, 791, 469, 459), (459, 469, 470, 460), (460, 470, 471, 461), (860, 861, 472, 462), (462, 472, 473, 463), (463, 473, 474, 464), (464, 474, 475, 465), (465, 475, 476, 466), (466, 476, 477, 467), (906, 907, 478, 468), (791, 792, 479, 469), (469, 479, 480, 470), (470, 480, 481, 471), (861, 862, 482, 472), (472, 482, 483, 473), (473, 483, 484, 474), (474, 484, 485, 475), (475, 485, 486, 476), (476, 486, 487, 477), (907, 908, 488, 478), (792, 793, 489, 479), (479, 489, 490, 480), (480, 490, 491, 481), (862, 863, 492, 482), (482, 492, 493, 483), (483, 493, 494, 484), (484, 494, 495, 485), (485, 495, 496, 486), (486, 496, 497, 487), (908, 909, 498, 488), (793, 794, 499, 489), (489, 499, 500, 490), (490, 500, 501, 491), (863, 864, 502, 492), (492, 502, 503, 493), (493, 503, 504, 494), (494, 504, 505, 495), (495, 505, 506, 496), (496, 506, 507, 497), (909, 910, 508, 498), (794, 795, 509, 499), (499, 509, 510, 500), (500, 510, 511, 501), (864, 865, 512, 502), (502, 512, 513, 503), (503, 513, 514, 504), (504, 514, 515, 505), (505, 515, 516, 506), (506, 516, 517, 507), (910, 911, 518, 508), (795, 796, 519, 509), (509, 519, 520, 510), (510, 520, 521, 511), (865, 866, 522, 512), (512, 522, 523, 513), (513, 523, 524, 514), (514, 524, 525, 515), (515, 525, 526, 516), (516, 526, 527, 517), (911, 891, 88, 518), (796, 783, 89, 519), (519, 89, 90, 520), (520, 90, 91, 521), (866, 846, 92, 522), (522, 92, 93, 523), (523, 93, 94, 524), (524, 94, 95, 525), (525, 95, 96, 526), (526, 96, 97, 527), (37, 537, 77, 2), (537, 547, 76, 77), (547, 557, 75, 76), (557, 567, 74, 75), (567, 577, 73, 74), (577, 587, 72, 73), (587, 597, 71, 72), (597, 607, 70, 71), (607, 617, 69, 70), (617, 627, 68, 69), (889, 912, 528, 28), (28, 528, 529, 29), (29, 529, 530, 30), (30, 530, 531, 31), (844, 867, 532, 32), (32, 532, 533, 33), (33, 533, 534, 34), (34, 534, 535, 35), (35, 535, 536, 36), (36, 536, 537, 37), (912, 913, 538, 528), (528, 538, 539, 529), (529, 539, 540, 530), (530, 540, 541, 531), (867, 868, 542, 532), (532, 542, 543, 533), (533, 543, 544, 534), (534, 544, 545, 535), (535, 545, 546, 536), (536, 546, 547, 537), (913, 914, 548, 538), (538, 548, 549, 539), (539, 549, 550, 540), (540, 550, 551, 541), (868, 869, 552, 542), (542, 552, 553, 543), (543, 553, 554, 544), (544, 554, 555, 545), (545, 555, 556, 546), (546, 556, 557, 547), (914, 915, 558, 548), (548, 558, 559, 549), (549, 559, 560, 550), (550, 560, 561, 551), (869, 870, 562, 552), (552, 562, 563, 553), (553, 563, 564, 554), (554, 564, 565, 555), (555, 565, 566, 556), (556, 566, 567, 557), (915, 916, 568, 558), (558, 568, 569, 559), (559, 569, 570, 560), (560, 570, 571, 561), (870, 871, 572, 562), (562, 572, 573, 563), (563, 573, 574, 564), (564, 574, 575, 565), (565, 575, 576, 566), (566, 576, 577, 567), (916, 917, 578, 568), (568, 578, 579, 569), (569, 579, 580, 570), (570, 580, 581, 571), (871, 872, 582, 572), (572, 582, 583, 573), (573, 583, 584, 574), (574, 584, 585, 575), (575, 585, 586, 576), (576, 586, 587, 577), (917, 918, 588, 578), (578, 588, 589, 579), (579, 589, 590, 580), (580, 590, 591, 581), (872, 873, 592, 582), (582, 592, 593, 583), (583, 593, 594, 584), (584, 594, 595, 585), (585, 595, 596, 586), (586, 596, 597, 587), (918, 919, 598, 588), (590, 600, 601, 591), (873, 874, 602, 592), (592, 602, 603, 593), (593, 603, 604, 594), (594, 604, 605, 595), (595, 605, 606, 596), (596, 606, 607, 597), (919, 920, 608, 598), (797, 798, 609, 599), (600, 610, 611, 601), (874, 875, 612, 602), (602, 612, 613, 603), (603, 613, 614, 604), (604, 614, 615, 605), (605, 615, 616, 606), (606, 616, 617, 607), (920, 921, 618, 608), (798, 799, 619, 609), (609, 619, 620, 610), (610, 620, 621, 611), (875, 876, 622, 612), (612, 622, 623, 613), (613, 623, 624, 614), (614, 624, 625, 615), (615, 625, 626, 616), (616, 626, 627, 617), (921, 890, 58, 618), (799, 782, 59, 619), (619, 59, 60, 620), (620, 60, 61, 621), (876, 845, 62, 622), (622, 62, 63, 623), (623, 63, 64, 624), (624, 64, 65, 625), (625, 65, 66, 626), (626, 66, 67, 627), (8, 637, 47, 0), (637, 647, 46, 47), (647, 657, 45, 46), (657, 667, 44, 45), (667, 677, 43, 44), (677, 687, 42, 43), (687, 697, 41, 42), (697, 707, 40, 41), (707, 717, 39, 40), (717, 727, 38, 39), (888, 922, 628, 17), (17, 628, 629, 16), (16, 629, 630, 15), (15, 630, 631, 14), (887, 877, 632, 13), (13, 632, 633, 12), (12, 633, 634, 11), (11, 634, 635, 10), (10, 635, 636, 9), (9, 636, 637, 8), (922, 923, 638, 628), (628, 638, 639, 629), (629, 639, 640, 630), (630, 640, 641, 631), (877, 878, 642, 632), (632, 642, 643, 633), (633, 643, 644, 634), (634, 644, 645, 635), (635, 645, 646, 636), (636, 646, 647, 637), (923, 924, 648, 638), (638, 648, 649, 639), (639, 649, 650, 640), (640, 650, 651, 641), (878, 879, 652, 642), (642, 652, 653, 643), (643, 653, 654, 644), (644, 654, 655, 645), (645, 655, 656, 646), (646, 656, 657, 647), (924, 925, 658, 648), (648, 658, 659, 649), (649, 659, 660, 650), (650, 660, 661, 651), (879, 880, 662, 652), (652, 662, 663, 653), (653, 663, 664, 654), (654, 664, 665, 655), (655, 665, 666, 656), (656, 666, 667, 657), (925, 926, 668, 658), (658, 668, 669, 659), (659, 669, 670, 660), (660, 670, 671, 661), (880, 881, 672, 662), (662, 672, 673, 663), (663, 673, 674, 664), (664, 674, 675, 665), (665, 675, 676, 666), (666, 676, 677, 667), (926, 927, 678, 668), (668, 678, 679, 669), (669, 679, 680, 670), (670, 680, 681, 671), (881, 882, 682, 672), (672, 682, 683, 673), (673, 683, 684, 674), (674, 684, 685, 675), (675, 685, 686, 676), (676, 686, 687, 677), (927, 928, 688, 678), (678, 688, 689, 679), (679, 689, 690, 680), (680, 690, 691, 681), (882, 883, 692, 682), (682, 692, 693, 683), (683, 693, 694, 684), (684, 694, 695, 685), (685, 695, 696, 686), (686, 696, 697, 687), (928, 929, 698, 688), (688, 698, 699, 689), (689, 699, 700, 690), (690, 700, 701, 691), (883, 884, 702, 692), (692, 702, 703, 693), (693, 703, 704, 694), (694, 704, 705, 695), (695, 705, 706, 696), (696, 706, 707, 697), (929, 930, 708, 698), (698, 708, 709, 699), (699, 709, 710, 700), (700, 710, 711, 701), (884, 885, 712, 702), (702, 712, 713, 703), (703, 713, 714, 704), (704, 714, 715, 705), (705, 715, 716, 706), (706, 716, 717, 707), (930, 931, 718, 708), (708, 718, 719, 709), (709, 719, 720, 710), (710, 720, 721, 711), (885, 886, 722, 712), (712, 722, 723, 713), (713, 723, 724, 714), (714, 724, 725, 715), (715, 725, 726, 716), (716, 726, 727, 717), (931, 889, 28, 718), (718, 28, 29, 719), (719, 29, 30, 720), (720, 30, 31, 721), (886, 844, 32, 722), (722, 32, 33, 723), (723, 33, 34, 724), (724, 34, 35, 725), (725, 35, 36, 726), (726, 36, 37, 727), (763, 746, 728, 745), (762, 763, 745, 744), (761, 762, 744, 743), (760, 747, 729, 742), (759, 760, 742, 741), (758, 759, 741, 740), (757, 758, 740, 739), (756, 757, 739, 738), (755, 756, 738, 737), (754, 755, 737, 736), (753, 754, 736, 735), (752, 753, 735, 734), (751, 752, 734, 733), (746, 751, 733, 728), (749, 750, 732, 731), (748, 749, 731, 730), (747, 748, 730, 729), (88, 328, 748, 747), (328, 338, 749, 748), (338, 348, 750, 749), (58, 428, 751, 746), (428, 438, 752, 751), (438, 448, 753, 752), (448, 458, 754, 753), (458, 468, 755, 754), (468, 478, 756, 755), (478, 488, 757, 756), (488, 498, 758, 757), (498, 508, 759, 758), (508, 518, 760, 759), (518, 88, 747, 760), (598, 608, 762, 761), (608, 618, 763, 762), (618, 58, 746, 763), (745, 728, 764, 781), (744, 745, 781, 780), (743, 744, 780, 779), (742, 729, 765, 778), (741, 742, 778, 777), (740, 741, 777, 776), (739, 740, 776, 775), (738, 739, 775, 774), (737, 738, 774, 773), (736, 737, 773, 772), (735, 736, 772, 771), (734, 735, 771, 770), (733, 734, 770, 769), (728, 733, 769, 764), (731, 732, 768, 767), (730, 731, 767, 766), (729, 730, 766, 765), (781, 764, 782, 799), (780, 781, 799, 798), (779, 780, 798, 797), (778, 765, 783, 796), (777, 778, 796, 795), (776, 777, 795, 794), (775, 776, 794, 793), (774, 775, 793, 792), (773, 774, 792, 791), (772, 773, 791, 790), (771, 772, 790, 789), (770, 771, 789, 788), (769, 770, 788, 787), (764, 769, 787, 782), (767, 768, 786, 785), (766, 767, 785, 784), (765, 766, 784, 783), (751, 752, 753, 754, 755, 756, 757, 758, 759, 760, 747, 746), (721, 31, 801, 843), (711, 721, 843, 842), (701, 711, 842, 841), (691, 701, 841, 840), (681, 691, 840, 839), (671, 681, 839, 838), (661, 671, 838, 837), (651, 661, 837, 836), (641, 651, 836, 835), (631, 641, 835, 834), (14, 631, 834, 800), (621, 61, 802, 833), (611, 621, 833, 832), (601, 611, 832, 831), (591, 601, 831, 830), (581, 591, 830, 829), (571, 581, 829, 828), (561, 571, 828, 827), (551, 561, 827, 826), (541, 551, 826, 825), (531, 541, 825, 824), (31, 531, 824, 801), (521, 91, 803, 823), (511, 521, 823, 822), (501, 511, 822, 821), (491, 501, 821, 820), (481, 491, 820, 819), (471, 481, 819, 818), (461, 471, 818, 817), (451, 461, 817, 816), (441, 451, 816, 815), (431, 441, 815, 814), (61, 431, 814, 802), (421, 14, 800, 813), (411, 421, 813, 812), (401, 411, 812, 811), (391, 401, 811, 810), (381, 391, 810, 809), (371, 381, 809, 808), (361, 371, 808, 807), (351, 361, 807, 806), (341, 351, 806, 805), (331, 341, 805, 804), (91, 331, 804, 803), (843, 801, 844, 886), (842, 843, 886, 885), (841, 842, 885, 884), (840, 841, 884, 883), (839, 840, 883, 882), (838, 839, 882, 881), (837, 838, 881, 880), (836, 837, 880, 879), (835, 836, 879, 878), (834, 835, 878, 877), (800, 834, 877, 887), (833, 802, 845, 876), (832, 833, 876, 875), (831, 832, 875, 874), (830, 831, 874, 873), (829, 830, 873, 872), (828, 829, 872, 871), (827, 828, 871, 870), (826, 827, 870, 869), (825, 826, 869, 868), (824, 825, 868, 867), (801, 824, 867, 844), (823, 803, 846, 866), (822, 823, 866, 865), (821, 822, 865, 864), (820, 821, 864, 863), (819, 820, 863, 862), (818, 819, 862, 861), (817, 818, 861, 860), (816, 817, 860, 859), (815, 816, 859, 858), (814, 815, 858, 857), (802, 814, 857, 845), (813, 800, 887, 856), (812, 813, 856, 855), (811, 812, 855, 854), (810, 811, 854, 853), (809, 810, 853, 852), (808, 809, 852, 851), (807, 808, 851, 850), (806, 807, 850, 849), (805, 806, 849, 848), (804, 805, 848, 847), (803, 804, 847, 846), (975, 933, 889, 931), (974, 975, 931, 930), (973, 974, 930, 929), (972, 973, 929, 928), (971, 972, 928, 927), (970, 971, 927, 926), (969, 970, 926, 925), (968, 969, 925, 924), (967, 968, 924, 923), (966, 967, 923, 922), (932, 966, 922, 888), (965, 934, 890, 921), (964, 965, 921, 920), (963, 964, 920, 919), (962, 963, 919, 918), (961, 962, 918, 917), (960, 961, 917, 916), (959, 960, 916, 915), (958, 959, 915, 914), (957, 958, 914, 913), (956, 957, 913, 912), (933, 956, 912, 889), (955, 935, 891, 911), (954, 955, 911, 910), (953, 954, 910, 909), (952, 953, 909, 908), (951, 952, 908, 907), (950, 951, 907, 906), (949, 950, 906, 905), (948, 949, 905, 904), (947, 948, 904, 903), (946, 947, 903, 902), (934, 946, 902, 890), (945, 932, 888, 901), (944, 945, 901, 900), (943, 944, 900, 899), (942, 943, 899, 898), (941, 942, 898, 897), (940, 941, 897, 896), (939, 940, 896, 895), (938, 939, 895, 894), (937, 938, 894, 893), (936, 937, 893, 892), (935, 936, 892, 891), (5, 108, 936, 935), (108, 109, 937, 936), (109, 110, 938, 937), (110, 111, 939, 938), (111, 112, 940, 939), (112, 113, 941, 940), (113, 114, 942, 941), (114, 115, 943, 942), (115, 116, 944, 943), (116, 117, 945, 944), (117, 1, 932, 945), (7, 78, 946, 934), (78, 79, 947, 946), (79, 80, 948, 947), (80, 81, 949, 948), (81, 82, 950, 949), (82, 83, 951, 950), (83, 84, 952, 951), (84, 85, 953, 952), (85, 86, 954, 953), (86, 87, 955, 954), (87, 5, 935, 955), (3, 48, 956, 933), (48, 49, 957, 956), (49, 50, 958, 957), (50, 51, 959, 958), (51, 52, 960, 959), (52, 53, 961, 960), (53, 54, 962, 961), (54, 55, 963, 962), (55, 56, 964, 963), (56, 57, 965, 964), (57, 7, 934, 965), (1, 18, 966, 932), (18, 19, 967, 966), (19, 20, 968, 967), (20, 21, 969, 968), (21, 22, 970, 969), (22, 23, 971, 970), (23, 24, 972, 971), (24, 25, 973, 972), (25, 26, 974, 973), (26, 27, 975, 974), (27, 3, 933, 975), (360, 590, 589, 359), (359, 589, 588, 358), (348, 358, 588, 598, 761, 732, 750), (743, 779, 786, 768, 732, 761), (609, 339, 349, 786, 779, 797, 599), (340, 339, 609, 610), (350, 340, 610, 600, 590, 360)])
me_cube_001.polygons.foreach_set('use_smooth', [True] * 972)
me_cube_001.polygons.foreach_set('material_index', [1, 1, 1, 1, 1, 0, 0, 0, 0, 0, 0, 0, 0, 0, 0, 0, 0, 0, 0, 0, 0, 0, 0, 0, 0, 0, 0, 0, 0, 0, 0, 0, 0, 0, 0, 0, 0, 0, 0, 0, 0, 0, 0, 0, 0, 0, 0, 0, 0, 0, 0, 0, 0, 0, 0, 0, 0, 0, 0, 0, 0, 0, 0, 0, 0, 0, 0, 0, 0, 0, 0, 0, 0, 0, 0, 0, 0, 0, 0, 0, 0, 0, 0, 0, 0, 0, 0, 0, 0, 0, 0, 0, 0, 0, 0, 0, 0, 0, 0, 0, 0, 0, 0, 0, 0, 0, 0, 0, 0, 0, 0, 0, 0, 0, 0, 0, 0, 0, 0, 0, 0, 0, 0, 0, 0, 0, 1, 1, 1, 1, 1, 1, 1, 1, 1, 1, 1, 1, 1, 1, 1, 1, 1, 1, 1, 1, 1, 1, 1, 1, 1, 1, 1, 1, 1, 1, 1, 1, 1, 1, 1, 1, 1, 1, 1, 1, 1, 1, 1, 1, 1, 1, 1, 1, 1, 1, 1, 1, 1, 1, 1, 1, 1, 1, 1, 1, 1, 1, 1, 1, 1, 1, 1, 1, 1, 1, 1, 1, 1, 1, 1, 1, 1, 1, 1, 1, 1, 1, 1, 1, 1, 1, 1, 1, 1, 1, 1, 1, 1, 1, 1, 1, 1, 1, 1, 1, 1, 1, 1, 1, 1, 1, 1, 1, 1, 1, 1, 1, 1, 1, 1, 1, 1, 1, 1, 1, 1, 1, 1, 1, 1, 1, 1, 1, 1, 1, 0, 0, 0, 0, 0, 0, 2, 0, 3, 0, 0, 0, 0, 0, 0, 0, 2, 0, 3, 0, 0, 0, 0, 0, 0, 2, 0, 3, 0, 0, 0, 0, 0, 2, 0, 3, 0, 0, 0, 0, 0, 0, 0, 2, 0, 3, 0, 0, 0, 0, 0, 0, 0, 2, 0, 3, 0, 0, 0, 0, 0, 0, 0, 2, 0, 3, 0, 0, 0, 0, 0, 0, 0, 2, 0, 3, 0, 0, 0, 0, 0, 0, 0, 2, 0, 3, 0, 0, 0, 0, 0, 0, 0, 2, 0, 3, 0, 0, 0, 0, 0, 0, 0, 2, 0, 3, 0, 1, 1, 1, 1, 1, 1, 1, 1, 1, 1, 0, 0, 0, 0, 0, 0, 2, 0, 3, 0, 0, 0, 0, 0, 0, 0, 2, 0, 3, 0, 0, 0, 0, 0, 0, 0, 2, 0, 3, 0, 0, 0, 0, 0, 0, 0, 2, 0, 3, 0, 0, 0, 0, 0, 0, 0, 2, 0, 3, 0, 0, 0, 0, 0, 0, 0, 2, 0, 3, 0, 0, 0, 0, 0, 0, 0, 2, 0, 3, 0, 0, 0, 0, 0, 0, 0, 2, 0, 3, 0, 0, 0, 0, 0, 0, 0, 2, 0, 3, 0, 0, 0, 0, 0, 0, 0, 2, 0, 3, 0, 0, 0, 0, 0, 0, 0, 2, 0, 3, 0, 1, 1, 1, 1, 1, 1, 1, 1, 1, 1, 0, 0, 0, 0, 0, 0, 2, 0, 3, 0, 0, 0, 0, 0, 0, 0, 2, 0, 3, 0, 0, 0, 0, 0, 0, 0, 2, 0, 3, 0, 0, 0, 0, 0, 0, 0, 2, 0, 3, 0, 0, 0, 0, 0, 0, 0, 2, 0, 3, 0, 0, 0, 0, 0, 0, 0, 2, 0, 3, 0, 0, 0, 0, 0, 0, 0, 2, 0, 3, 0, 0, 0, 0, 0, 2, 0, 3, 0, 0, 0, 0, 0, 0, 2, 0, 3, 0, 0, 0, 0, 0, 0, 0, 2, 0, 3, 0, 0, 0, 0, 0, 0, 0, 2, 0, 3, 0, 1, 1, 1, 1, 1, 1, 1, 1, 1, 1, 0, 0, 0, 0, 0, 0, 2, 0, 3, 0, 0, 0, 0, 0, 0, 0, 2, 0, 3, 0, 0, 0, 0, 0, 0, 0, 2, 0, 3, 0, 0, 0, 0, 0, 0, 0, 2, 0, 3, 0, 0, 0, 0, 0, 0, 0, 2, 0, 3, 0, 0, 0, 0, 0, 0, 0, 2, 0, 3, 0, 0, 0, 0, 0, 0, 0, 2, 0, 3, 0, 0, 0, 0, 0, 0, 0, 2, 0, 3, 0, 0, 0, 0, 0, 0, 0, 2, 0, 3, 0, 0, 0, 0, 0, 0, 0, 2, 0, 3, 0, 0, 0, 0, 0, 0, 0, 2, 0, 3, 0, 0, 0, 0, 0, 0, 0, 0, 0, 0, 0, 0, 0, 0, 0, 0, 0, 0, 0, 0, 0, 0, 0, 0, 0, 0, 0, 0, 0, 0, 0, 0, 0, 0, 0, 0, 0, 0, 0, 0, 0, 0, 0, 0, 0, 0, 0, 0, 0, 0, 0, 0, 0, 0, 0, 0, 0, 0, 0, 0, 0, 0, 0, 0, 0, 0, 0, 0, 0, 0, 0, 0, 0, 0, 0, 0, 0, 0, 0, 0, 0, 0, 0, 0, 0, 0, 0, 0, 0, 0, 0, 0, 0, 0, 0, 0, 0, 0, 0, 0, 0, 0, 0, 0, 0, 0, 0, 0, 0, 0, 0, 0, 0, 0, 0, 0, 0, 0, 0, 0, 0, 0, 0, 0, 0, 0, 0, 0, 0, 0, 0, 0, 0, 0, 0, 0, 0, 0, 0, 0, 0, 0, 0, 0, 0, 0, 0, 0, 0, 0, 0, 0, 0, 0, 0, 0, 0, 0, 0, 0, 0, 0, 0, 0, 0, 0, 0, 0, 0, 0, 0, 0, 0, 0, 0, 0, 0, 0, 0, 0, 0, 0, 0, 0, 0, 0, 0, 0, 0, 0, 0, 0, 0, 0, 0, 0, 0, 0, 0, 0, 0, 0, 0, 0, 0, 0, 0, 0, 0, 0, 0, 0, 0, 0, 0, 0, 0, 0, 0, 0, 0, 0, 0, 0, 0, 0, 0, 0, 0, 0, 0, 0, 0, 0, 0, 0, 0, 0, 0, 0, 0, 0, 0, 0, 0, 0, 0, 0, 0, 0, 0, 0, 0])
me_cube_001.materials.append(mat_color)
me_cube_001.materials.append(mat_stripe_1)
me_cube_001.materials.append(mat_stripe_2)
me_cube_001.materials.append(mat_stripe_3)
me_cube_001.use_remesh_preserve_volume = False
me_cube_001.use_remesh_preserve_attributes = False
me_cube_001.use_mirror_vertex_groups = False
me_cube_001.update()
me_cube_002 = bpy.data.meshes.new('Cube.002')
me_cube_002.from_pydata([(-0.6905, -0.5221, -1.0), (-0.6905, -0.5221, 1.0), (-0.6905, 0.5221, -1.0), (-0.6905, 0.5221, 1.0), (0.6905, -0.5221, -1.0), (0.6905, -0.5221, 1.0), (0.6905, 0.5221, -1.0), (0.6905, 0.5221, 1.0), (-0.6905, -0.5221, -0.3333), (-0.6905, -0.5221, 0.3333), (-0.8937, -0.2383, 1.0), (-0.8937, 0.2383, 1.0), (-0.6905, 0.5221, 0.3333), (-0.6905, 0.5221, -0.3333), (-0.8937, 0.2383, -1.0), (-0.8937, -0.2383, -1.0), (-0.2979, 0.715, 1.0), (0.2979, 0.715, 1.0), (0.6905, 0.5221, 0.3333), (0.6905, 0.5221, -0.3333), (0.2979, 0.715, -1.0), (-0.2979, 0.715, -1.0), (0.8937, 0.2383, 1.0), (0.8937, -0.2383, 1.0), (0.6905, -0.5221, 0.3333), (0.6905, -0.5221, -0.3333), (0.8937, -0.2383, -1.0), (0.8937, 0.2383, -1.0), (0.2979, -0.715, 1.0), (-0.2979, -0.715, 1.0), (-0.2979, -0.715, -1.0), (0.2979, -0.715, -1.0), (0.3333, -0.3333, 1.0), (-0.3333, -0.3333, 1.0), (0.3333, 0.3333, 1.0), (-0.3333, 0.3333, 1.0), (-0.3333, -0.3333, -1.0), (0.3333, -0.3333, -1.0), (-0.3333, 0.3333, -1.0), (0.3333, 0.3333, -1.0), (0.2979, -0.715, 0.3333), (0.2979, -0.715, -0.3333), (-0.2979, -0.715, 0.3333), (-0.2979, -0.715, -0.3333), (0.8937, 0.2383, 0.3333), (0.8937, 0.2383, -0.3333), (0.8937, -0.2383, 0.3333), (0.8937, -0.2383, -0.3333), (-0.2979, 0.715, 0.3333), (-0.2979, 0.715, -0.3333), (0.2979, 0.715, 0.3333), (0.2979, 0.715, -0.3333), (-0.8937, -0.2383, 0.3333), (-0.8937, -0.2383, -0.3333), (-0.8937, 0.2383, 0.3333), (-0.8937, 0.2383, -0.3333)], [], [(55, 13, 2, 14), (51, 19, 6, 20), (47, 25, 4, 26), (43, 8, 0, 30), (39, 20, 6, 27), (35, 16, 3, 11), (29, 33, 10, 1), (33, 35, 11, 10), (5, 23, 32, 28), (28, 32, 33, 29), (23, 22, 34, 32), (32, 34, 35, 33), (22, 7, 17, 34), (34, 17, 16, 35), (31, 37, 26, 4), (37, 39, 27, 26), (0, 15, 36, 30), (30, 36, 37, 31), (15, 14, 38, 36), (36, 38, 39, 37), (14, 2, 21, 38), (38, 21, 20, 39), (25, 41, 31, 4), (41, 43, 30, 31), (5, 28, 40, 24), (24, 40, 41, 25), (28, 29, 42, 40), (40, 42, 43, 41), (29, 1, 9, 42), (42, 9, 8, 43), (19, 45, 27, 6), (45, 47, 26, 27), (7, 22, 44, 18), (18, 44, 45, 19), (22, 23, 46, 44), (44, 46, 47, 45), (23, 5, 24, 46), (46, 24, 25, 47), (13, 49, 21, 2), (49, 51, 20, 21), (3, 16, 48, 12), (12, 48, 49, 13), (16, 17, 50, 48), (48, 50, 51, 49), (17, 7, 18, 50), (50, 18, 19, 51), (8, 53, 15, 0), (53, 55, 14, 15), (1, 10, 52, 9), (9, 52, 53, 8), (10, 11, 54, 52), (52, 54, 55, 53), (11, 3, 12, 54), (54, 12, 13, 55)])
me_cube_002.polygons.foreach_set('use_smooth', [True] * 54)
me_cube_002.materials.append(mat_color_001)
me_cube_002.use_remesh_preserve_volume = False
me_cube_002.use_remesh_preserve_attributes = False
me_cube_002.use_mirror_vertex_groups = False
me_cube_002.update()

# ---- curves / text
txt_text = bpy.data.curves.new('Text', 'FONT')
txt_text.dimensions = '2D'
txt_text.body = 'Bleach'
txt_text.materials.append(mat_text_color)
txt_text.use_path_clamp = True
txt_text.bevel_resolution = 0
txt_text.extrude = 0.02
txt_text_001 = bpy.data.curves.new('Text.001', 'FONT')
txt_text_001.dimensions = '2D'
txt_text_001.body = '(Drink Me)'
txt_text_001.materials.append(mat_text_color_001)
txt_text_001.use_path_clamp = True
txt_text_001.bevel_resolution = 0
txt_text_001.extrude = 0.05

# ---- objects
ob_bleach_bottle = bpy.data.objects.new('Bleach Bottle', me_cube_001)
ob_cap = bpy.data.objects.new('Cap', me_cube_002)
ob_bleach_text = bpy.data.objects.new('Bleach Text', txt_text)
ob_drink_me_text = bpy.data.objects.new('Drink Me Text', txt_text_001)

# ---- transforms, parenting, visibility, modifiers, constraints
ob_bleach_bottle.location = (0.0, 0.0, 0.0)
ob_bleach_bottle.scale = (0.2128, 0.1072, 0.3686)
ob_bleach_bottle.lineart.crease_threshold = 0.0
ob_cap.parent = ob_bleach_bottle
ob_cap.matrix_parent_inverse = Matrix(((0.5038, 0.0, 0.0, -0.0), (0.0, 1.0, 0.0, -0.0), (0.0, 0.0, 0.2908, -1.006), (0.0, 0.0, 0.0, 1.0)))
ob_cap.location = (0.0, 0.0, 7.12)
ob_cap.scale = (0.8134, 1.0, 0.2231)
ob_cap.lineart.crease_threshold = 0.0
ob_bleach_text.parent = ob_bleach_bottle
ob_bleach_text.matrix_parent_inverse = Matrix(((0.5038, 0.0, 0.0, -0.0), (0.0, 1.0, 0.0, -0.0), (0.0, 0.0, 0.2908, -1.006), (0.0, 0.0, 0.0, 1.0)))
ob_bleach_text.location = (-1.173, -0.8065, 3.999)
ob_bleach_text.rotation_euler = (1.778, 1.571, 0.0)
ob_bleach_text.scale = (1.391, 1.391, 1.391)
ob_bleach_text.lineart.crease_threshold = 0.0
ob_drink_me_text.parent = ob_bleach_bottle
ob_drink_me_text.matrix_parent_inverse = Matrix(((0.5038, 0.0, 0.0, -0.0), (0.0, 1.0, 0.0, -0.0), (0.0, 0.0, 0.2908, -1.006), (0.0, 0.0, 0.0, 1.0)))
ob_drink_me_text.location = (-0.1142, -0.9741, 2.91)
ob_drink_me_text.rotation_euler = (-4.712, 1.133, 0.0)
ob_drink_me_text.scale = (0.599, 0.599, 1.198)
ob_drink_me_text.lineart.crease_threshold = 0.0

# ---- collection membership
col_collection_1.objects.link(ob_bleach_bottle)
col_collection_1.objects.link(ob_cap)
col_collection_1.objects.link(ob_bleach_text)
col_collection_1.objects.link(ob_drink_me_text)

# ---- scene / render settings (as saved in the file)
scene.camera = ob_bleach_bottle
scene.frame_start = 1; scene.frame_end = 250; scene.frame_set(1)
scene.render.engine = 'BLENDER_EEVEE_NEXT'
scene.render.resolution_percentage = 50
scene.render.dither_intensity = 0.0
scene.cycles.use_denoising = False
scene.cycles.samples = 10
scene.cycles.sampling_pattern = 'TABULATED_SOBOL'
scene.cycles.light_sampling_threshold = 0.0
scene.cycles.use_adaptive_sampling = False
scene.cycles.use_light_tree = False
scene.cycles.blur_glossy = 0.0
scene.cycles.pixel_filter_type = 'GAUSSIAN'
scene.cycles.sample_clamp_indirect = 0.0
scene.view_settings.view_transform = 'Standard'
bpy.context.view_layer.update()

# ---- added for rendering (the .blend has no active camera and no usable light): camera, sun
cam_auto = bpy.data.cameras.new('AutoCamera')
cam_auto.lens = 50.0
cam_auto.sensor_width = 36.0
cam_auto.clip_end = 1000.0
ob_auto_camera = bpy.data.objects.new('AutoCamera', cam_auto)
scene.collection.objects.link(ob_auto_camera)
ob_auto_camera.location = (0.849706, -1.01976, 0.703611)
ob_auto_camera.rotation_euler = (1.09748, -7.21219e-08, 0.694738)
scene.camera = ob_auto_camera
light_auto_sun = bpy.data.lights.new('AutoSun', 'SUN')
light_auto_sun.energy = 3.0
light_auto_sun.angle = 0.0523599
ob_auto_sun = bpy.data.objects.new('AutoSun', light_auto_sun)
scene.collection.objects.link(ob_auto_sun)
ob_auto_sun.rotation_euler = (0.872665, 0.174533, 0.523599)
bpy.context.view_layer.update()
